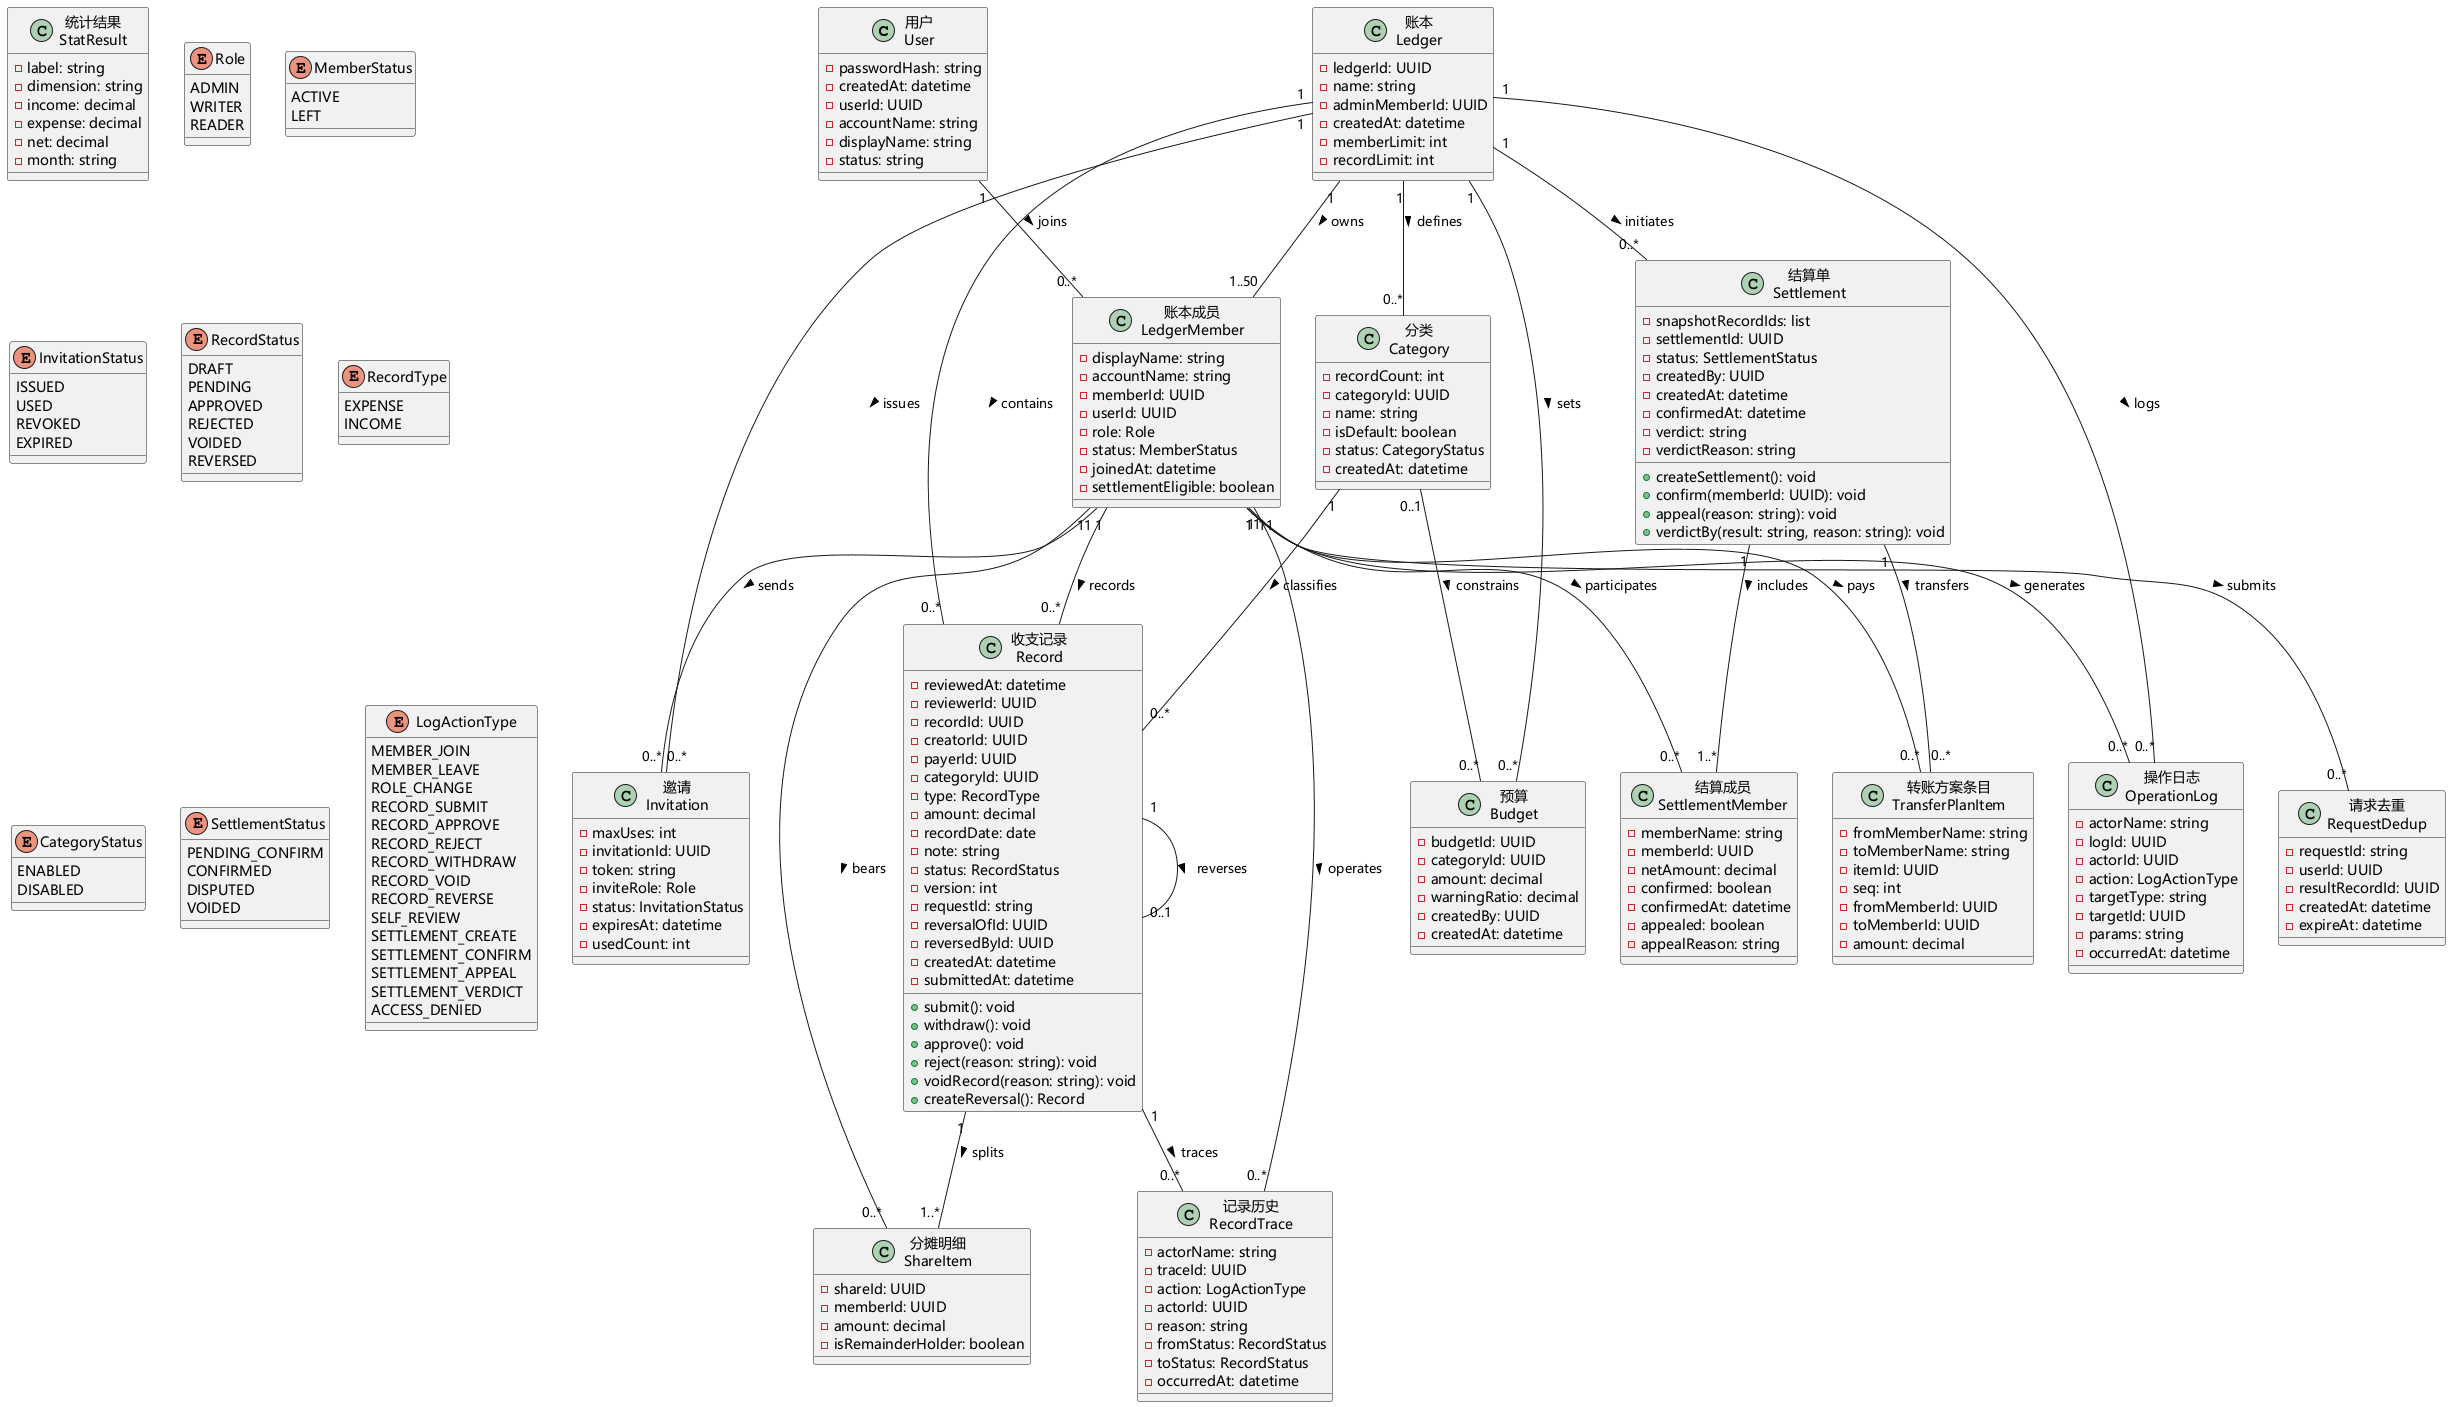

The diagram above was rendered by PlantUML. Its source (embedded in the PNG):
@startuml "UML类图 - 多人共享记账系统"
skinparam defaultFontName "Microsoft YaHei"
skinparam backgroundColor #FFFFFF

' 账户与账本模块（Account & Ledger Module）
class User as "用户\nUser" {
    -passwordHash: string
    -createdAt: datetime
    -userId: UUID
    -accountName: string
    -displayName: string
    -status: string
}
class Ledger as "账本\nLedger" {
    -ledgerId: UUID
    -name: string
    -adminMemberId: UUID
    -createdAt: datetime
    -memberLimit: int
    -recordLimit: int
}
class LedgerMember as "账本成员\nLedgerMember" {
    -displayName: string
    -accountName: string
    -memberId: UUID
    -userId: UUID
    -role: Role
    -status: MemberStatus
    -joinedAt: datetime
    -settlementEligible: boolean
}
class Invitation as "邀请\nInvitation" {
    -maxUses: int
    -invitationId: UUID
    -token: string
    -inviteRole: Role
    -status: InvitationStatus
    -expiresAt: datetime
    -usedCount: int
}

' 记录与审核模块（Record & Audit Module）
class Record as "收支记录\nRecord" {
    -reviewedAt: datetime
    -reviewerId: UUID
    -recordId: UUID
    -creatorId: UUID
    -payerId: UUID
    -categoryId: UUID
    -type: RecordType
    -amount: decimal
    -recordDate: date
    -note: string
    -status: RecordStatus
    -version: int
    -requestId: string
    -reversalOfId: UUID
    -reversedById: UUID
    -createdAt: datetime
    -submittedAt: datetime
    +submit(): void
    +withdraw(): void
    +approve(): void
    +reject(reason: string): void
    +voidRecord(reason: string): void
    +createReversal(): Record
}
class ShareItem as "分摊明细\nShareItem" {
    -shareId: UUID
    -memberId: UUID
    -amount: decimal
    -isRemainderHolder: boolean
}
class RecordTrace as "记录历史\nRecordTrace" {
    -actorName: string
    -traceId: UUID
    -action: LogActionType
    -actorId: UUID
    -reason: string
    -fromStatus: RecordStatus
    -toStatus: RecordStatus
    -occurredAt: datetime
}
class Category as "分类\nCategory" {
    -recordCount: int
    -categoryId: UUID
    -name: string
    -isDefault: boolean
    -status: CategoryStatus
    -createdAt: datetime
}

' 统计与预算模块（Statistics & Budget Module）
class Budget as "预算\nBudget" {
    -budgetId: UUID
    -categoryId: UUID
    -amount: decimal
    -warningRatio: decimal
    -createdBy: UUID
    -createdAt: datetime
}
class StatResult as "统计结果\nStatResult" {
    -label: string
    -dimension: string
    -income: decimal
    -expense: decimal
    -net: decimal
    -month: string
}

' 结算模块（Settlement Module）
class Settlement as "结算单\nSettlement" {
    -snapshotRecordIds: list
    -settlementId: UUID
    -status: SettlementStatus
    -createdBy: UUID
    -createdAt: datetime
    -confirmedAt: datetime
    -verdict: string
    -verdictReason: string
    +createSettlement(): void
    +confirm(memberId: UUID): void
    +appeal(reason: string): void
    +verdictBy(result: string, reason: string): void
}
class SettlementMember as "结算成员\nSettlementMember" {
    -memberName: string
    -memberId: UUID
    -netAmount: decimal
    -confirmed: boolean
    -confirmedAt: datetime
    -appealed: boolean
    -appealReason: string
}
class TransferPlanItem as "转账方案条目\nTransferPlanItem" {
    -fromMemberName: string
    -toMemberName: string
    -itemId: UUID
    -seq: int
    -fromMemberId: UUID
    -toMemberId: UUID
    -amount: decimal
}

' 公共支撑模块（Common Support Module）
class OperationLog as "操作日志\nOperationLog" {
    -actorName: string
    -logId: UUID
    -actorId: UUID
    -action: LogActionType
    -targetType: string
    -targetId: UUID
    -params: string
    -occurredAt: datetime
}
class RequestDedup as "请求去重\nRequestDedup" {
    -requestId: string
    -userId: UUID
    -resultRecordId: UUID
    -createdAt: datetime
    -expireAt: datetime
}

' 枚举（Enums）
enum Role {
    ADMIN
    WRITER
    READER
}
enum MemberStatus {
    ACTIVE
    LEFT
}
enum InvitationStatus {
    ISSUED
    USED
    REVOKED
    EXPIRED
}
enum RecordStatus {
    DRAFT
    PENDING
    APPROVED
    REJECTED
    VOIDED
    REVERSED
}
enum RecordType {
    EXPENSE
    INCOME
}
enum CategoryStatus {
    ENABLED
    DISABLED
}
enum SettlementStatus {
    PENDING_CONFIRM
    CONFIRMED
    DISPUTED
    VOIDED
}
enum LogActionType {
    MEMBER_JOIN
    MEMBER_LEAVE
    ROLE_CHANGE
    RECORD_SUBMIT
    RECORD_APPROVE
    RECORD_REJECT
    RECORD_WITHDRAW
    RECORD_VOID
    RECORD_REVERSE
    SELF_REVIEW
    SETTLEMENT_CREATE
    SETTLEMENT_CONFIRM
    SETTLEMENT_APPEAL
    SETTLEMENT_VERDICT
    ACCESS_DENIED
}

' 关系
User "1" -- "0..*" LedgerMember : joins >
Ledger "1" -- "1..50" LedgerMember : owns >
Ledger "1" -- "0..*" Invitation : issues >
LedgerMember "1" -- "0..*" Invitation : sends >

Ledger "1" -- "0..*" Record : contains >
LedgerMember "1" -- "0..*" Record : records >
Category "1" -- "0..*" Record : classifies >
Record "1" -- "1..*" ShareItem : splits >
LedgerMember "1" -- "0..*" ShareItem : bears >
Record "1" -- "0..1" Record : reverses >
Record "1" -- "0..*" RecordTrace : traces >
LedgerMember "1" -- "0..*" RecordTrace : operates >

Ledger "1" -- "0..*" Category : defines >
Ledger "1" -- "0..*" Budget : sets >
Category "0..1" -- "0..*" Budget : constrains >

Ledger "1" -- "0..*" Settlement : initiates >
Settlement "1" -- "1..*" SettlementMember : includes >
LedgerMember "1" -- "0..*" SettlementMember : participates >
Settlement "1" -- "0..*" TransferPlanItem : transfers >
LedgerMember "1" -- "0..*" TransferPlanItem : pays >

Ledger "1" -- "0..*" OperationLog : logs >
LedgerMember "1" -- "0..*" OperationLog : generates >
LedgerMember "1" -- "0..*" RequestDedup : submits >
@enduml